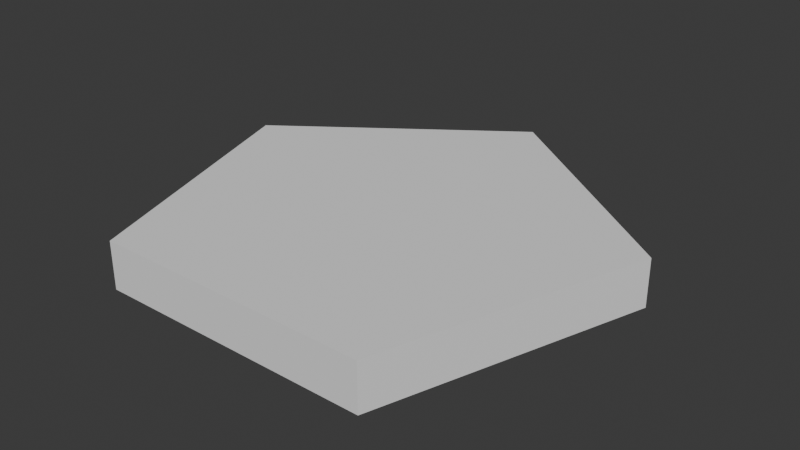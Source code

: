 # Source: Pentagon.blend  (saved by Blender 4.3.34; exported with 4.5.12 LTS)
import bpy
from mathutils import Matrix  # noqa: F401  (used for matrix-valued properties, if any)

bpy.ops.wm.read_factory_settings(use_empty=True)
scene = bpy.context.scene
scene.name = 'Scene'

# ---- collections
col_collection = bpy.data.collections.new('Collection'); scene.collection.children.link(col_collection)

# ---- world
world_world = bpy.data.worlds.new('World'); scene.world = world_world
world_world.use_nodes = True; world_world.node_tree.nodes.clear()
_N = world_world.node_tree.nodes; _L = world_world.node_tree.links
n0 = _N.new('ShaderNodeOutputWorld'); n0.name = 'World Output'; n0.location = (300, 300)
n1 = _N.new('ShaderNodeBackground'); n1.name = 'Background'; n1.location = (10, 300)
n1.inputs[0].default_value = (0.05088, 0.05088, 0.05088, 1.0)
_L.new(n1.outputs[0], n0.inputs[0])
n0.is_active_output = True
world_world.color = (0.05088, 0.05088, 0.05088)
world_world.sun_shadow_jitter_overblur = 0.0

# ---- meshes
me_cylinder = bpy.data.meshes.new('Cylinder')
me_cylinder.from_pydata([(0.0, 1.0, -0.1), (0.0, 1.0, 0.1), (0.9511, 0.309, -0.1), (0.9511, 0.309, 0.1), (0.5878, -0.809, -0.1), (0.5878, -0.809, 0.1), (-0.5878, -0.809, -0.1), (-0.5878, -0.809, 0.1), (-0.9511, 0.309, -0.1), (-0.9511, 0.309, 0.1)], [], [(0, 1, 3, 2), (2, 3, 5, 4), (4, 5, 7, 6), (3, 1, 9, 7, 5), (6, 7, 9, 8), (8, 9, 1, 0), (0, 2, 4, 6, 8)])
_uv = me_cylinder.uv_layers.new(name='UVMap')
_uv.uv.foreach_set('vector', [0.1658, 0.8507, 0.1106, 0.8507, 0.1106, 0.5257, 0.1658, 0.5257, 0.05528, 0.8507, -3.844e-10, 0.8507, 2.415e-08, 0.5257, 0.05528, 0.5257, 0.2211, 0.8507, 0.1658, 0.8507, 0.1658, 0.5257, 0.2211, 0.5257, 0.309, 6.856e-09, 0.5, 0.2629, 0.309, 0.5257, 8.375e-10, 0.4253, 2.537e-08, 0.1004, 0.1106, 0.8507, 0.05528, 0.8507, 0.05528, 0.5257, 0.1106, 0.5257, 0.2764, 0.8507, 0.2211, 0.8507, 0.2211, 0.5257, 0.2764, 0.5257, 1.0, 0.2629, 0.809, 0.5257, 0.5, 0.4253, 0.5, 0.1004, 0.809, 1.166e-08])
me_cylinder.update()

# ---- objects
ob_cylinder = bpy.data.objects.new('Cylinder', me_cylinder)

# ---- transforms, parenting, visibility, modifiers, constraints
ob_cylinder.location = (0.0, 0.0, 0.0)

# ---- collection membership
col_collection.objects.link(ob_cylinder)

# ---- scene / render settings (as saved in the file)
scene.frame_start = 1; scene.frame_end = 250; scene.frame_set(1)
scene.render.engine = 'BLENDER_EEVEE_NEXT'
bpy.context.view_layer.update()

# ---- added for rendering (the .blend has no active camera and no usable light): camera, sun
cam_auto = bpy.data.cameras.new('AutoCamera')
cam_auto.lens = 50.0
cam_auto.sensor_width = 36.0
cam_auto.clip_end = 1000.0
ob_auto_camera = bpy.data.objects.new('AutoCamera', cam_auto)
scene.collection.objects.link(ob_auto_camera)
ob_auto_camera.location = (2.43575, -2.8274, 1.9486)
ob_auto_camera.rotation_euler = (1.09748, -7.21219e-08, 0.694738)
scene.camera = ob_auto_camera
light_auto_sun = bpy.data.lights.new('AutoSun', 'SUN')
light_auto_sun.energy = 3.0
light_auto_sun.angle = 0.0523599
ob_auto_sun = bpy.data.objects.new('AutoSun', light_auto_sun)
scene.collection.objects.link(ob_auto_sun)
ob_auto_sun.rotation_euler = (0.872665, 0.174533, 0.523599)
bpy.context.view_layer.update()
